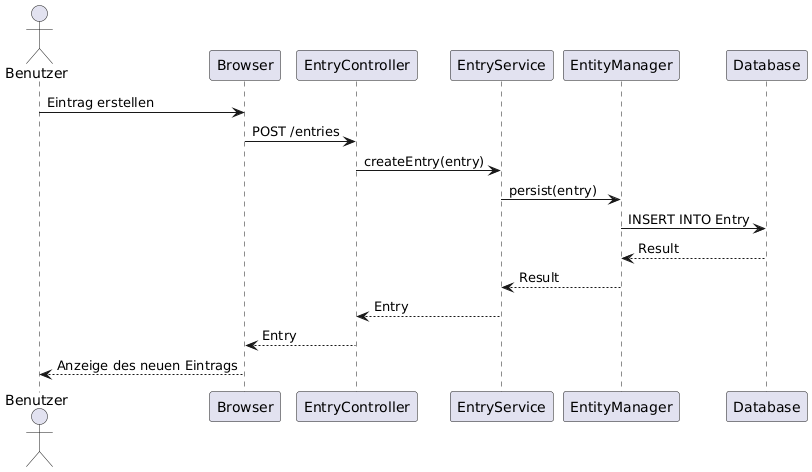

The diagram above was rendered by PlantUML. Its source (embedded in the PNG):
@startuml
actor Benutzer
participant Browser
participant EntryController
participant EntryService
participant EntityManager
participant Database

Benutzer -> Browser: Eintrag erstellen
Browser -> EntryController: POST /entries
EntryController -> EntryService: createEntry(entry)
EntryService -> EntityManager: persist(entry)
EntityManager -> Database: INSERT INTO Entry
Database --> EntityManager: Result
EntityManager --> EntryService: Result
EntryService --> EntryController: Entry
EntryController --> Browser: Entry
Browser --> Benutzer: Anzeige des neuen Eintrags
@enduml